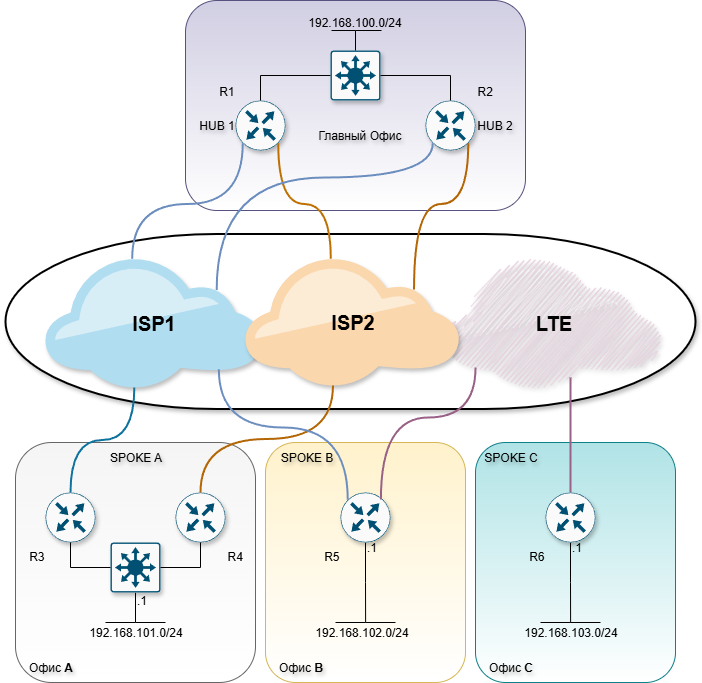

The diagram above was exported from draw.io. Its source (the exported page's mxGraphModel, read from the mxfile embedded in the PNG):
<mxGraphModel dx="2946" dy="1209" grid="1" gridSize="10" guides="1" tooltips="1" connect="1" arrows="1" fold="1" page="1" pageScale="1" pageWidth="1654" pageHeight="1169" math="0" shadow="0">
  <root>
    <mxCell id="c-CrraQ7G_mF9qJnFcPI-0" />
    <mxCell id="c-CrraQ7G_mF9qJnFcPI-1" value="Линки L2" parent="c-CrraQ7G_mF9qJnFcPI-0" />
    <mxCell id="psptXi8zUsk2Ir4vrO4w-17" value="" style="strokeWidth=2;html=1;shape=mxgraph.flowchart.terminator;whiteSpace=wrap;shadow=1;" parent="c-CrraQ7G_mF9qJnFcPI-1" vertex="1">
      <mxGeometry x="90" y="386.5" width="690" height="175" as="geometry" />
    </mxCell>
    <mxCell id="psptXi8zUsk2Ir4vrO4w-2" value="LTE" style="points=[[0,0.64,0],[0.2,0.15,0],[0.4,0.01,0],[0.79,0.25,0],[1,0.65,0],[0.8,0.86,0],[0.41,1,0],[0.16,0.86,0]];verticalLabelPosition=middle;sketch=1;html=1;verticalAlign=middle;aspect=fixed;align=center;pointerEvents=1;shape=mxgraph.cisco19.cloud2;fillColor=#e6d0de;strokeColor=#996185;labelPosition=center;fontSize=20;fontStyle=1;dashed=1;shadow=1;curveFitting=1;jiggle=2;strokeWidth=1;perimeterSpacing=4;fillStyle=zigzag;gradientColor=#d5739d;" parent="c-CrraQ7G_mF9qJnFcPI-1" vertex="1">
      <mxGeometry x="530" y="410" width="215" height="129" as="geometry" />
    </mxCell>
    <mxCell id="c-CrraQ7G_mF9qJnFcPI-2" value="" style="rounded=1;whiteSpace=wrap;html=1;fillColor=#b0e3e6;strokeColor=#0e8088;gradientColor=light-dark(#FFFFFF,#EDEDED);" parent="c-CrraQ7G_mF9qJnFcPI-1" vertex="1">
      <mxGeometry x="560" y="595" width="200" height="240" as="geometry" />
    </mxCell>
    <mxCell id="c-CrraQ7G_mF9qJnFcPI-3" value="" style="rounded=1;whiteSpace=wrap;html=1;fillColor=#fff2cc;strokeColor=#d6b656;gradientColor=#FFFFFF;" parent="c-CrraQ7G_mF9qJnFcPI-1" vertex="1">
      <mxGeometry x="350" y="595" width="200" height="240" as="geometry" />
    </mxCell>
    <mxCell id="c-CrraQ7G_mF9qJnFcPI-4" value="" style="rounded=1;whiteSpace=wrap;html=1;fillColor=#f5f5f5;fontColor=#333333;strokeColor=#666666;gradientColor=#FFFFFF;" parent="c-CrraQ7G_mF9qJnFcPI-1" vertex="1">
      <mxGeometry x="100" y="595" width="240" height="240" as="geometry" />
    </mxCell>
    <mxCell id="c-CrraQ7G_mF9qJnFcPI-5" value="" style="rounded=1;whiteSpace=wrap;html=1;fillColor=#d0cee2;strokeColor=#56517e;gradientColor=#FFFFFF;" parent="c-CrraQ7G_mF9qJnFcPI-1" vertex="1">
      <mxGeometry x="270" y="153" width="340" height="210" as="geometry" />
    </mxCell>
    <mxCell id="c-CrraQ7G_mF9qJnFcPI-6" value="R1" style="sketch=0;points=[[0.5,0,0],[1,0.5,0],[0.5,1,0],[0,0.5,0],[0.145,0.145,0],[0.8555,0.145,0],[0.855,0.8555,0],[0.145,0.855,0]];verticalLabelPosition=top;html=1;verticalAlign=bottom;aspect=fixed;align=right;pointerEvents=1;shape=mxgraph.cisco19.rect;prIcon=router;fillColor=#FAFAFA;strokeColor=#005073;labelPosition=left;shadow=1;" parent="c-CrraQ7G_mF9qJnFcPI-1" vertex="1">
      <mxGeometry x="320" y="253" width="50" height="50" as="geometry" />
    </mxCell>
    <mxCell id="c-CrraQ7G_mF9qJnFcPI-7" value="R2" style="sketch=0;points=[[0.5,0,0],[1,0.5,0],[0.5,1,0],[0,0.5,0],[0.145,0.145,0],[0.8555,0.145,0],[0.855,0.8555,0],[0.145,0.855,0]];verticalLabelPosition=top;html=1;verticalAlign=bottom;aspect=fixed;align=left;pointerEvents=1;shape=mxgraph.cisco19.rect;prIcon=router;fillColor=#FAFAFA;strokeColor=#005073;labelPosition=right;shadow=1;" parent="c-CrraQ7G_mF9qJnFcPI-1" vertex="1">
      <mxGeometry x="510" y="253" width="50" height="50" as="geometry" />
    </mxCell>
    <mxCell id="c-CrraQ7G_mF9qJnFcPI-11" value="R3" style="sketch=0;points=[[0.5,0,0],[1,0.5,0],[0.5,1,0],[0,0.5,0],[0.145,0.145,0],[0.8555,0.145,0],[0.855,0.8555,0],[0.145,0.855,0]];verticalLabelPosition=bottom;html=1;verticalAlign=top;aspect=fixed;align=right;pointerEvents=1;shape=mxgraph.cisco19.rect;prIcon=router;fillColor=#FAFAFA;strokeColor=#005073;labelPosition=left;shadow=1;" parent="c-CrraQ7G_mF9qJnFcPI-1" vertex="1">
      <mxGeometry x="130" y="645" width="50" height="50" as="geometry" />
    </mxCell>
    <mxCell id="c-CrraQ7G_mF9qJnFcPI-12" value="R4" style="sketch=0;points=[[0.5,0,0],[1,0.5,0],[0.5,1,0],[0,0.5,0],[0.145,0.145,0],[0.8555,0.145,0],[0.855,0.8555,0],[0.145,0.855,0]];verticalLabelPosition=bottom;html=1;verticalAlign=top;aspect=fixed;align=left;pointerEvents=1;shape=mxgraph.cisco19.rect;prIcon=router;fillColor=#FAFAFA;strokeColor=#005073;labelPosition=right;shadow=1;" parent="c-CrraQ7G_mF9qJnFcPI-1" vertex="1">
      <mxGeometry x="260" y="645" width="50" height="50" as="geometry" />
    </mxCell>
    <mxCell id="c-CrraQ7G_mF9qJnFcPI-13" style="edgeStyle=orthogonalEdgeStyle;rounded=0;orthogonalLoop=1;jettySize=auto;html=1;exitX=0.5;exitY=1;exitDx=0;exitDy=0;exitPerimeter=0;endArrow=none;endFill=0;" parent="c-CrraQ7G_mF9qJnFcPI-1" source="c-CrraQ7G_mF9qJnFcPI-14" edge="1">
      <mxGeometry relative="1" as="geometry">
        <mxPoint x="450.1111111111111" y="775" as="targetPoint" />
      </mxGeometry>
    </mxCell>
    <mxCell id="c-CrraQ7G_mF9qJnFcPI-14" value="R5" style="sketch=0;points=[[0.5,0,0],[1,0.5,0],[0.5,1,0],[0,0.5,0],[0.145,0.145,0],[0.8555,0.145,0],[0.855,0.8555,0],[0.145,0.855,0]];verticalLabelPosition=bottom;html=1;verticalAlign=top;aspect=fixed;align=right;pointerEvents=1;shape=mxgraph.cisco19.rect;prIcon=router;fillColor=#FAFAFA;strokeColor=#005073;labelPosition=left;shadow=1;" parent="c-CrraQ7G_mF9qJnFcPI-1" vertex="1">
      <mxGeometry x="425" y="645" width="50" height="50" as="geometry" />
    </mxCell>
    <mxCell id="c-CrraQ7G_mF9qJnFcPI-15" style="edgeStyle=orthogonalEdgeStyle;rounded=0;orthogonalLoop=1;jettySize=auto;html=1;exitX=0.5;exitY=1;exitDx=0;exitDy=0;exitPerimeter=0;endArrow=none;endFill=0;" parent="c-CrraQ7G_mF9qJnFcPI-1" source="c-CrraQ7G_mF9qJnFcPI-16" edge="1">
      <mxGeometry relative="1" as="geometry">
        <mxPoint x="655.1111111111111" y="775" as="targetPoint" />
      </mxGeometry>
    </mxCell>
    <mxCell id="psptXi8zUsk2Ir4vrO4w-12" style="edgeStyle=orthogonalEdgeStyle;rounded=0;orthogonalLoop=1;jettySize=auto;html=1;strokeWidth=2;endArrow=none;endFill=0;fillColor=#e6d0de;gradientColor=#d5739d;strokeColor=#996185;" parent="c-CrraQ7G_mF9qJnFcPI-1" source="c-CrraQ7G_mF9qJnFcPI-16" edge="1">
      <mxGeometry relative="1" as="geometry">
        <mxPoint x="655" y="530" as="targetPoint" />
      </mxGeometry>
    </mxCell>
    <mxCell id="c-CrraQ7G_mF9qJnFcPI-16" value="R6" style="sketch=0;points=[[0.5,0,0],[1,0.5,0],[0.5,1,0],[0,0.5,0],[0.145,0.145,0],[0.8555,0.145,0],[0.855,0.8555,0],[0.145,0.855,0]];verticalLabelPosition=bottom;html=1;verticalAlign=top;aspect=fixed;align=right;pointerEvents=1;shape=mxgraph.cisco19.rect;prIcon=router;fillColor=#FAFAFA;strokeColor=#005073;labelPosition=left;shadow=1;" parent="c-CrraQ7G_mF9qJnFcPI-1" vertex="1">
      <mxGeometry x="630" y="645" width="50" height="50" as="geometry" />
    </mxCell>
    <mxCell id="c-CrraQ7G_mF9qJnFcPI-39" value="" style="sketch=0;points=[[0.015,0.015,0],[0.985,0.015,0],[0.985,0.985,0],[0.015,0.985,0],[0.25,0,0],[0.5,0,0],[0.75,0,0],[1,0.25,0],[1,0.5,0],[1,0.75,0],[0.75,1,0],[0.5,1,0],[0.25,1,0],[0,0.75,0],[0,0.5,0],[0,0.25,0]];verticalLabelPosition=bottom;html=1;verticalAlign=top;aspect=fixed;align=center;pointerEvents=1;shape=mxgraph.cisco19.rect;prIcon=l3_switch;fillColor=#FAFAFA;strokeColor=#005073;shadow=1;" parent="c-CrraQ7G_mF9qJnFcPI-1" vertex="1">
      <mxGeometry x="415" y="203" width="50" height="50" as="geometry" />
    </mxCell>
    <mxCell id="c-CrraQ7G_mF9qJnFcPI-40" style="edgeStyle=orthogonalEdgeStyle;rounded=0;orthogonalLoop=1;jettySize=auto;html=1;exitX=0.5;exitY=0;exitDx=0;exitDy=0;exitPerimeter=0;entryX=0;entryY=0.5;entryDx=0;entryDy=0;entryPerimeter=0;endArrow=none;endFill=0;" parent="c-CrraQ7G_mF9qJnFcPI-1" source="c-CrraQ7G_mF9qJnFcPI-6" target="c-CrraQ7G_mF9qJnFcPI-39" edge="1">
      <mxGeometry relative="1" as="geometry" />
    </mxCell>
    <mxCell id="c-CrraQ7G_mF9qJnFcPI-41" style="edgeStyle=orthogonalEdgeStyle;rounded=0;orthogonalLoop=1;jettySize=auto;html=1;exitX=0.5;exitY=0;exitDx=0;exitDy=0;exitPerimeter=0;entryX=1;entryY=0.5;entryDx=0;entryDy=0;entryPerimeter=0;endArrow=none;endFill=0;" parent="c-CrraQ7G_mF9qJnFcPI-1" source="c-CrraQ7G_mF9qJnFcPI-7" target="c-CrraQ7G_mF9qJnFcPI-39" edge="1">
      <mxGeometry relative="1" as="geometry" />
    </mxCell>
    <mxCell id="c-CrraQ7G_mF9qJnFcPI-42" style="edgeStyle=orthogonalEdgeStyle;rounded=0;orthogonalLoop=1;jettySize=auto;html=1;exitX=0.5;exitY=1;exitDx=0;exitDy=0;exitPerimeter=0;endArrow=none;endFill=0;" parent="c-CrraQ7G_mF9qJnFcPI-1" source="c-CrraQ7G_mF9qJnFcPI-43" edge="1">
      <mxGeometry relative="1" as="geometry">
        <mxPoint x="220" y="775" as="targetPoint" />
      </mxGeometry>
    </mxCell>
    <mxCell id="c-CrraQ7G_mF9qJnFcPI-43" value="" style="sketch=0;points=[[0.015,0.015,0],[0.985,0.015,0],[0.985,0.985,0],[0.015,0.985,0],[0.25,0,0],[0.5,0,0],[0.75,0,0],[1,0.25,0],[1,0.5,0],[1,0.75,0],[0.75,1,0],[0.5,1,0],[0.25,1,0],[0,0.75,0],[0,0.5,0],[0,0.25,0]];verticalLabelPosition=bottom;html=1;verticalAlign=top;aspect=fixed;align=center;pointerEvents=1;shape=mxgraph.cisco19.rect;prIcon=l3_switch;fillColor=#FAFAFA;strokeColor=#005073;shadow=1;" parent="c-CrraQ7G_mF9qJnFcPI-1" vertex="1">
      <mxGeometry x="195" y="695" width="50" height="50" as="geometry" />
    </mxCell>
    <mxCell id="c-CrraQ7G_mF9qJnFcPI-44" style="edgeStyle=orthogonalEdgeStyle;rounded=0;orthogonalLoop=1;jettySize=auto;html=1;exitX=0.5;exitY=1;exitDx=0;exitDy=0;exitPerimeter=0;entryX=0;entryY=0.5;entryDx=0;entryDy=0;entryPerimeter=0;endArrow=none;endFill=0;" parent="c-CrraQ7G_mF9qJnFcPI-1" source="c-CrraQ7G_mF9qJnFcPI-11" target="c-CrraQ7G_mF9qJnFcPI-43" edge="1">
      <mxGeometry relative="1" as="geometry" />
    </mxCell>
    <mxCell id="c-CrraQ7G_mF9qJnFcPI-45" style="edgeStyle=orthogonalEdgeStyle;rounded=0;orthogonalLoop=1;jettySize=auto;html=1;exitX=0.5;exitY=1;exitDx=0;exitDy=0;exitPerimeter=0;entryX=1;entryY=0.5;entryDx=0;entryDy=0;entryPerimeter=0;endArrow=none;endFill=0;" parent="c-CrraQ7G_mF9qJnFcPI-1" source="c-CrraQ7G_mF9qJnFcPI-12" target="c-CrraQ7G_mF9qJnFcPI-43" edge="1">
      <mxGeometry relative="1" as="geometry" />
    </mxCell>
    <mxCell id="c-CrraQ7G_mF9qJnFcPI-46" value="&lt;font style=&quot;color: light-dark(rgb(0, 0, 0), rgb(255, 255, 255));&quot;&gt;HUB 1&lt;/font&gt;" style="text;html=1;align=center;verticalAlign=middle;resizable=0;points=[];autosize=1;strokeColor=none;fillColor=none;textShadow=1;" parent="c-CrraQ7G_mF9qJnFcPI-1" vertex="1">
      <mxGeometry x="271" y="263" width="60" height="30" as="geometry" />
    </mxCell>
    <mxCell id="c-CrraQ7G_mF9qJnFcPI-47" value="&lt;font style=&quot;color: light-dark(rgb(0, 0, 0), rgb(255, 255, 255));&quot;&gt;HUB 2&lt;/font&gt;" style="text;html=1;align=center;verticalAlign=middle;resizable=0;points=[];autosize=1;strokeColor=none;fillColor=none;textShadow=1;" parent="c-CrraQ7G_mF9qJnFcPI-1" vertex="1">
      <mxGeometry x="549" y="263" width="60" height="30" as="geometry" />
    </mxCell>
    <mxCell id="c-CrraQ7G_mF9qJnFcPI-48" value="SPOKE A" style="text;html=1;align=center;verticalAlign=middle;resizable=0;points=[];autosize=1;strokeColor=none;fillColor=none;textShadow=1;" parent="c-CrraQ7G_mF9qJnFcPI-1" vertex="1">
      <mxGeometry x="180" y="595" width="80" height="30" as="geometry" />
    </mxCell>
    <mxCell id="c-CrraQ7G_mF9qJnFcPI-49" value="SPOKE B" style="text;html=1;align=center;verticalAlign=middle;resizable=0;points=[];autosize=1;strokeColor=none;fillColor=none;textShadow=1;" parent="c-CrraQ7G_mF9qJnFcPI-1" vertex="1">
      <mxGeometry x="351" y="595" width="80" height="30" as="geometry" />
    </mxCell>
    <mxCell id="c-CrraQ7G_mF9qJnFcPI-51" value="Главный Офис" style="text;html=1;align=center;verticalAlign=middle;resizable=0;points=[];autosize=1;strokeColor=none;fillColor=none;labelBorderColor=none;textShadow=1;" parent="c-CrraQ7G_mF9qJnFcPI-1" vertex="1">
      <mxGeometry x="389" y="273" width="110" height="30" as="geometry" />
    </mxCell>
    <mxCell id="c-CrraQ7G_mF9qJnFcPI-52" value="Офис &lt;b&gt;А&lt;/b&gt;" style="text;html=1;align=center;verticalAlign=middle;resizable=0;points=[];autosize=1;strokeColor=none;fillColor=none;textShadow=1;" parent="c-CrraQ7G_mF9qJnFcPI-1" vertex="1">
      <mxGeometry x="100" y="805" width="70" height="30" as="geometry" />
    </mxCell>
    <mxCell id="c-CrraQ7G_mF9qJnFcPI-53" value="Офис &lt;b&gt;B&lt;/b&gt;" style="text;html=1;align=center;verticalAlign=middle;resizable=0;points=[];autosize=1;strokeColor=none;fillColor=none;textShadow=1;" parent="c-CrraQ7G_mF9qJnFcPI-1" vertex="1">
      <mxGeometry x="350" y="805" width="70" height="30" as="geometry" />
    </mxCell>
    <mxCell id="c-CrraQ7G_mF9qJnFcPI-60" value="Офис &lt;b&gt;C&lt;/b&gt;" style="text;html=1;align=center;verticalAlign=middle;resizable=0;points=[];autosize=1;strokeColor=none;fillColor=none;textShadow=1;" parent="c-CrraQ7G_mF9qJnFcPI-1" vertex="1">
      <mxGeometry x="560" y="805" width="70" height="30" as="geometry" />
    </mxCell>
    <mxCell id="c-CrraQ7G_mF9qJnFcPI-61" value="" style="endArrow=none;html=1;rounded=0;" parent="c-CrraQ7G_mF9qJnFcPI-1" edge="1">
      <mxGeometry width="50" height="50" relative="1" as="geometry">
        <mxPoint x="416" y="183" as="sourcePoint" />
        <mxPoint x="466" y="183" as="targetPoint" />
        <Array as="points">
          <mxPoint x="440" y="183" />
        </Array>
      </mxGeometry>
    </mxCell>
    <mxCell id="c-CrraQ7G_mF9qJnFcPI-62" value="" style="endArrow=none;html=1;rounded=0;exitX=0.5;exitY=0;exitDx=0;exitDy=0;exitPerimeter=0;" parent="c-CrraQ7G_mF9qJnFcPI-1" source="c-CrraQ7G_mF9qJnFcPI-39" edge="1">
      <mxGeometry width="50" height="50" relative="1" as="geometry">
        <mxPoint x="320" y="233" as="sourcePoint" />
        <mxPoint x="440" y="183" as="targetPoint" />
      </mxGeometry>
    </mxCell>
    <mxCell id="c-CrraQ7G_mF9qJnFcPI-63" value="192.168.100.0/24" style="text;html=1;align=center;verticalAlign=middle;resizable=0;points=[];autosize=1;strokeColor=none;fillColor=none;" parent="c-CrraQ7G_mF9qJnFcPI-1" vertex="1">
      <mxGeometry x="379" y="160" width="120" height="30" as="geometry" />
    </mxCell>
    <mxCell id="c-CrraQ7G_mF9qJnFcPI-64" value="" style="html=1;rounded=0;endArrow=none;endFill=0;" parent="c-CrraQ7G_mF9qJnFcPI-1" edge="1">
      <mxGeometry width="100" relative="1" as="geometry">
        <mxPoint x="190" y="775" as="sourcePoint" />
        <mxPoint x="250" y="775" as="targetPoint" />
        <Array as="points">
          <mxPoint x="220" y="775" />
        </Array>
      </mxGeometry>
    </mxCell>
    <mxCell id="c-CrraQ7G_mF9qJnFcPI-65" value="192.168.101.0/24" style="text;html=1;align=center;verticalAlign=middle;resizable=0;points=[];autosize=1;strokeColor=none;fillColor=none;" parent="c-CrraQ7G_mF9qJnFcPI-1" vertex="1">
      <mxGeometry x="160" y="770" width="120" height="30" as="geometry" />
    </mxCell>
    <mxCell id="c-CrraQ7G_mF9qJnFcPI-66" value="" style="html=1;rounded=0;endArrow=none;endFill=0;" parent="c-CrraQ7G_mF9qJnFcPI-1" edge="1">
      <mxGeometry width="100" relative="1" as="geometry">
        <mxPoint x="420" y="775" as="sourcePoint" />
        <mxPoint x="480" y="775" as="targetPoint" />
        <Array as="points">
          <mxPoint x="450" y="775" />
        </Array>
      </mxGeometry>
    </mxCell>
    <mxCell id="c-CrraQ7G_mF9qJnFcPI-67" value="" style="html=1;rounded=0;endArrow=none;endFill=0;" parent="c-CrraQ7G_mF9qJnFcPI-1" edge="1">
      <mxGeometry width="100" relative="1" as="geometry">
        <mxPoint x="625" y="775" as="sourcePoint" />
        <mxPoint x="685" y="775" as="targetPoint" />
        <Array as="points">
          <mxPoint x="655" y="775" />
        </Array>
      </mxGeometry>
    </mxCell>
    <mxCell id="c-CrraQ7G_mF9qJnFcPI-68" value="192.168.102.0/24" style="text;html=1;align=center;verticalAlign=middle;resizable=0;points=[];autosize=1;strokeColor=none;fillColor=none;" parent="c-CrraQ7G_mF9qJnFcPI-1" vertex="1">
      <mxGeometry x="386" y="770" width="120" height="30" as="geometry" />
    </mxCell>
    <mxCell id="c-CrraQ7G_mF9qJnFcPI-69" value="192.168.103.0/24" style="text;html=1;align=center;verticalAlign=middle;resizable=0;points=[];autosize=1;strokeColor=none;fillColor=none;" parent="c-CrraQ7G_mF9qJnFcPI-1" vertex="1">
      <mxGeometry x="595" y="770" width="120" height="30" as="geometry" />
    </mxCell>
    <mxCell id="c-CrraQ7G_mF9qJnFcPI-70" value=".1" style="text;html=1;align=center;verticalAlign=middle;resizable=0;points=[];autosize=1;strokeColor=none;fillColor=none;" parent="c-CrraQ7G_mF9qJnFcPI-1" vertex="1">
      <mxGeometry x="646" y="685" width="30" height="30" as="geometry" />
    </mxCell>
    <mxCell id="c-CrraQ7G_mF9qJnFcPI-71" value=".1" style="text;html=1;align=center;verticalAlign=middle;resizable=0;points=[];autosize=1;strokeColor=none;fillColor=none;" parent="c-CrraQ7G_mF9qJnFcPI-1" vertex="1">
      <mxGeometry x="441" y="685" width="30" height="30" as="geometry" />
    </mxCell>
    <mxCell id="c-CrraQ7G_mF9qJnFcPI-75" value=".1" style="text;html=1;align=center;verticalAlign=middle;resizable=0;points=[];autosize=1;strokeColor=none;fillColor=none;" parent="c-CrraQ7G_mF9qJnFcPI-1" vertex="1">
      <mxGeometry x="211" y="738" width="30" height="30" as="geometry" />
    </mxCell>
    <mxCell id="psptXi8zUsk2Ir4vrO4w-0" value="ISP1" style="points=[[0,0.64,0],[0.2,0.15,0],[0.4,0.01,0],[0.79,0.25,0],[1,0.65,0],[0.8,0.86,0],[0.41,1,0],[0.16,0.86,0]];verticalLabelPosition=middle;html=1;verticalAlign=middle;aspect=fixed;align=center;pointerEvents=1;shape=mxgraph.cisco19.cloud2;fillColor=#b1ddf0;strokeColor=#10739e;labelPosition=center;fontStyle=1;fontSize=20;shadow=1;" parent="c-CrraQ7G_mF9qJnFcPI-1" vertex="1">
      <mxGeometry x="130" y="410" width="216.67" height="130" as="geometry" />
    </mxCell>
    <mxCell id="psptXi8zUsk2Ir4vrO4w-1" value="ISP2" style="points=[[0,0.64,0],[0.2,0.15,0],[0.4,0.01,0],[0.79,0.25,0],[1,0.65,0],[0.8,0.86,0],[0.41,1,0],[0.16,0.86,0]];verticalLabelPosition=middle;sketch=0;html=1;verticalAlign=middle;aspect=fixed;align=center;pointerEvents=1;shape=mxgraph.cisco19.cloud2;fillColor=#fad7ac;strokeColor=#b46504;labelPosition=center;fontSize=20;fontStyle=1;shadow=1;" parent="c-CrraQ7G_mF9qJnFcPI-1" vertex="1">
      <mxGeometry x="330" y="410" width="213.33" height="128" as="geometry" />
    </mxCell>
    <mxCell id="psptXi8zUsk2Ir4vrO4w-3" style="rounded=0;orthogonalLoop=1;jettySize=auto;html=1;exitX=0.145;exitY=0.855;exitDx=0;exitDy=0;exitPerimeter=0;entryX=0.4;entryY=0.01;entryDx=0;entryDy=0;entryPerimeter=0;elbow=vertical;endArrow=none;endFill=0;fillColor=#dae8fc;strokeColor=#6c8ebf;strokeWidth=2;edgeStyle=orthogonalEdgeStyle;curved=1;" parent="c-CrraQ7G_mF9qJnFcPI-1" source="c-CrraQ7G_mF9qJnFcPI-6" target="psptXi8zUsk2Ir4vrO4w-0" edge="1">
      <mxGeometry relative="1" as="geometry" />
    </mxCell>
    <mxCell id="psptXi8zUsk2Ir4vrO4w-7" style="rounded=0;orthogonalLoop=1;jettySize=auto;html=1;exitX=0.5;exitY=0;exitDx=0;exitDy=0;exitPerimeter=0;entryX=0.41;entryY=1;entryDx=0;entryDy=0;entryPerimeter=0;endArrow=none;endFill=0;fillColor=#b1ddf0;strokeColor=#10739e;strokeWidth=2;edgeStyle=orthogonalEdgeStyle;curved=1;" parent="c-CrraQ7G_mF9qJnFcPI-1" source="c-CrraQ7G_mF9qJnFcPI-11" target="psptXi8zUsk2Ir4vrO4w-0" edge="1">
      <mxGeometry relative="1" as="geometry" />
    </mxCell>
    <mxCell id="psptXi8zUsk2Ir4vrO4w-8" style="rounded=0;orthogonalLoop=1;jettySize=auto;html=1;exitX=0.41;exitY=1;exitDx=0;exitDy=0;exitPerimeter=0;entryX=0.5;entryY=0;entryDx=0;entryDy=0;entryPerimeter=0;fillColor=#fad7ac;strokeColor=#b46504;endArrow=none;endFill=0;strokeWidth=2;edgeStyle=orthogonalEdgeStyle;curved=1;" parent="c-CrraQ7G_mF9qJnFcPI-1" source="psptXi8zUsk2Ir4vrO4w-1" target="c-CrraQ7G_mF9qJnFcPI-12" edge="1">
      <mxGeometry relative="1" as="geometry" />
    </mxCell>
    <mxCell id="psptXi8zUsk2Ir4vrO4w-10" style="rounded=0;orthogonalLoop=1;jettySize=auto;html=1;entryX=0.808;entryY=0.14;entryDx=0;entryDy=0;entryPerimeter=0;fillColor=#e6d0de;strokeColor=#996185;endArrow=none;endFill=0;strokeWidth=2;gradientColor=#d5739d;edgeStyle=orthogonalEdgeStyle;curved=1;" parent="c-CrraQ7G_mF9qJnFcPI-1" target="c-CrraQ7G_mF9qJnFcPI-14" edge="1">
      <mxGeometry relative="1" as="geometry">
        <mxPoint x="560" y="520" as="sourcePoint" />
        <mxPoint x="465.0049999999999" y="652.2499999999998" as="targetPoint" />
        <Array as="points">
          <mxPoint x="560" y="570" />
          <mxPoint x="465" y="570" />
        </Array>
      </mxGeometry>
    </mxCell>
    <mxCell id="psptXi8zUsk2Ir4vrO4w-11" style="rounded=0;orthogonalLoop=1;jettySize=auto;html=1;exitX=0.855;exitY=0.8555;exitDx=0;exitDy=0;exitPerimeter=0;entryX=0.79;entryY=0.25;entryDx=0;entryDy=0;entryPerimeter=0;endArrow=none;endFill=0;fillColor=#fad7ac;strokeColor=#b46504;strokeWidth=2;edgeStyle=orthogonalEdgeStyle;curved=1;" parent="c-CrraQ7G_mF9qJnFcPI-1" source="c-CrraQ7G_mF9qJnFcPI-7" target="psptXi8zUsk2Ir4vrO4w-1" edge="1">
      <mxGeometry relative="1" as="geometry">
        <mxPoint x="535" y="303" as="sourcePoint" />
        <mxPoint x="433" y="411" as="targetPoint" />
      </mxGeometry>
    </mxCell>
    <mxCell id="psptXi8zUsk2Ir4vrO4w-18" style="rounded=0;orthogonalLoop=1;jettySize=auto;html=1;exitX=0.145;exitY=0.145;exitDx=0;exitDy=0;exitPerimeter=0;entryX=0.8;entryY=0.86;entryDx=0;entryDy=0;entryPerimeter=0;endArrow=none;endFill=0;strokeWidth=2;fillColor=#dae8fc;strokeColor=#6c8ebf;edgeStyle=orthogonalEdgeStyle;curved=1;" parent="c-CrraQ7G_mF9qJnFcPI-1" source="c-CrraQ7G_mF9qJnFcPI-14" target="psptXi8zUsk2Ir4vrO4w-0" edge="1">
      <mxGeometry relative="1" as="geometry">
        <Array as="points">
          <mxPoint x="432" y="580" />
          <mxPoint x="303" y="580" />
        </Array>
      </mxGeometry>
    </mxCell>
    <mxCell id="8pK7UKAaBPpEfHS6AL2f-1" style="edgeStyle=orthogonalEdgeStyle;rounded=0;orthogonalLoop=1;jettySize=auto;html=1;exitX=0.855;exitY=0.8555;exitDx=0;exitDy=0;exitPerimeter=0;entryX=0.4;entryY=0.01;entryDx=0;entryDy=0;entryPerimeter=0;curved=1;fillColor=#f0a30a;strokeColor=#BD7000;endArrow=none;endFill=0;strokeWidth=2;" parent="c-CrraQ7G_mF9qJnFcPI-1" source="c-CrraQ7G_mF9qJnFcPI-6" target="psptXi8zUsk2Ir4vrO4w-1" edge="1">
      <mxGeometry relative="1" as="geometry" />
    </mxCell>
    <mxCell id="8pK7UKAaBPpEfHS6AL2f-3" style="edgeStyle=orthogonalEdgeStyle;rounded=0;orthogonalLoop=1;jettySize=auto;html=1;exitX=0.145;exitY=0.855;exitDx=0;exitDy=0;exitPerimeter=0;entryX=0.79;entryY=0.25;entryDx=0;entryDy=0;entryPerimeter=0;curved=1;endArrow=none;endFill=0;fillColor=#dae8fc;strokeColor=#6c8ebf;strokeWidth=2;" parent="c-CrraQ7G_mF9qJnFcPI-1" source="c-CrraQ7G_mF9qJnFcPI-7" target="psptXi8zUsk2Ir4vrO4w-0" edge="1">
      <mxGeometry relative="1" as="geometry">
        <Array as="points">
          <mxPoint x="517" y="330" />
          <mxPoint x="301" y="330" />
        </Array>
      </mxGeometry>
    </mxCell>
    <mxCell id="_MIQDyRo7ioaj4Zg2YEm-0" value="SPOKE C" style="text;html=1;align=center;verticalAlign=middle;resizable=0;points=[];autosize=1;strokeColor=none;fillColor=none;textShadow=1;" parent="c-CrraQ7G_mF9qJnFcPI-1" vertex="1">
      <mxGeometry x="555" y="595" width="80" height="30" as="geometry" />
    </mxCell>
    <mxCell id="c-CrraQ7G_mF9qJnFcPI-76" value="Роутеры" parent="c-CrraQ7G_mF9qJnFcPI-0" />
    <mxCell id="c-CrraQ7G_mF9qJnFcPI-77" value="Подложка" parent="c-CrraQ7G_mF9qJnFcPI-0" />
    <mxCell id="c-CrraQ7G_mF9qJnFcPI-78" parent="c-CrraQ7G_mF9qJnFcPI-0" />
  </root>
</mxGraphModel>